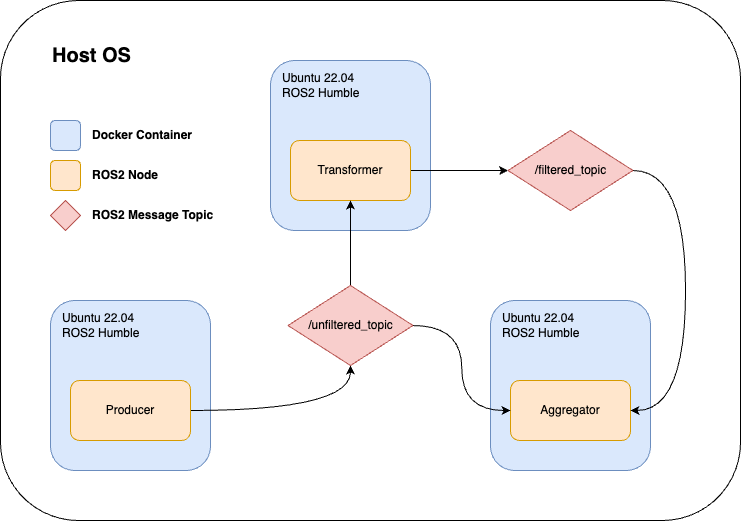

The diagram above was exported from draw.io. Its source (the exported page's mxGraphModel, read from the mxfile embedded in the PNG):
<mxGraphModel dx="1536" dy="876" grid="1" gridSize="10" guides="1" tooltips="1" connect="1" arrows="1" fold="1" page="1" pageScale="1" pageWidth="850" pageHeight="1100" math="0" shadow="0">
  <root>
    <mxCell id="0" />
    <mxCell id="1" parent="0" />
    <mxCell id="L0Lc52-hoVzdwstoEcvL-2" value="" style="rounded=1;whiteSpace=wrap;html=1;movable=0;resizable=0;rotatable=0;deletable=0;editable=0;locked=1;connectable=0;" vertex="1" parent="1">
      <mxGeometry x="70" y="270" width="740" height="520" as="geometry" />
    </mxCell>
    <mxCell id="L0Lc52-hoVzdwstoEcvL-3" value="&lt;font style=&quot;font-size: 20px;&quot;&gt;&lt;b&gt;Host OS&lt;/b&gt;&lt;/font&gt;" style="text;html=1;strokeColor=none;fillColor=none;align=left;verticalAlign=middle;whiteSpace=wrap;rounded=0;movable=1;resizable=1;rotatable=1;deletable=1;editable=1;locked=0;connectable=1;" vertex="1" parent="1">
      <mxGeometry x="120" y="310" width="130" height="30" as="geometry" />
    </mxCell>
    <mxCell id="L0Lc52-hoVzdwstoEcvL-4" value="" style="rounded=1;whiteSpace=wrap;html=1;fillColor=#dae8fc;strokeColor=#6c8ebf;" vertex="1" parent="1">
      <mxGeometry x="120" y="570" width="160" height="170" as="geometry" />
    </mxCell>
    <mxCell id="L0Lc52-hoVzdwstoEcvL-5" value="Ubuntu 22.04&lt;br&gt;ROS2 Humble" style="text;html=1;strokeColor=none;fillColor=none;align=left;verticalAlign=middle;whiteSpace=wrap;rounded=0;" vertex="1" parent="1">
      <mxGeometry x="130" y="580" width="80" height="30" as="geometry" />
    </mxCell>
    <mxCell id="L0Lc52-hoVzdwstoEcvL-15" style="edgeStyle=orthogonalEdgeStyle;rounded=0;orthogonalLoop=1;jettySize=auto;html=1;entryX=0.5;entryY=1;entryDx=0;entryDy=0;curved=1;" edge="1" parent="1" source="L0Lc52-hoVzdwstoEcvL-6" target="L0Lc52-hoVzdwstoEcvL-13">
      <mxGeometry relative="1" as="geometry" />
    </mxCell>
    <mxCell id="L0Lc52-hoVzdwstoEcvL-6" value="Producer" style="rounded=1;whiteSpace=wrap;html=1;fillColor=#ffe6cc;strokeColor=#d79b00;" vertex="1" parent="1">
      <mxGeometry x="140" y="650" width="120" height="60" as="geometry" />
    </mxCell>
    <mxCell id="L0Lc52-hoVzdwstoEcvL-7" value="" style="rounded=1;whiteSpace=wrap;html=1;fillColor=#dae8fc;strokeColor=#6c8ebf;" vertex="1" parent="1">
      <mxGeometry x="340" y="330" width="160" height="170" as="geometry" />
    </mxCell>
    <mxCell id="L0Lc52-hoVzdwstoEcvL-8" value="Ubuntu 22.04&lt;br&gt;ROS2 Humble" style="text;html=1;strokeColor=none;fillColor=none;align=left;verticalAlign=middle;whiteSpace=wrap;rounded=0;" vertex="1" parent="1">
      <mxGeometry x="350" y="340" width="80" height="30" as="geometry" />
    </mxCell>
    <mxCell id="L0Lc52-hoVzdwstoEcvL-18" style="edgeStyle=orthogonalEdgeStyle;rounded=0;orthogonalLoop=1;jettySize=auto;html=1;exitX=1;exitY=0.5;exitDx=0;exitDy=0;entryX=0;entryY=0.5;entryDx=0;entryDy=0;" edge="1" parent="1" source="L0Lc52-hoVzdwstoEcvL-9" target="L0Lc52-hoVzdwstoEcvL-14">
      <mxGeometry relative="1" as="geometry" />
    </mxCell>
    <mxCell id="L0Lc52-hoVzdwstoEcvL-9" value="Transformer" style="rounded=1;whiteSpace=wrap;html=1;fillColor=#ffe6cc;strokeColor=#d79b00;" vertex="1" parent="1">
      <mxGeometry x="360" y="410" width="120" height="60" as="geometry" />
    </mxCell>
    <mxCell id="L0Lc52-hoVzdwstoEcvL-10" value="" style="rounded=1;whiteSpace=wrap;html=1;fillColor=#dae8fc;strokeColor=#6c8ebf;" vertex="1" parent="1">
      <mxGeometry x="560" y="570" width="160" height="170" as="geometry" />
    </mxCell>
    <mxCell id="L0Lc52-hoVzdwstoEcvL-11" value="Ubuntu 22.04&lt;br&gt;ROS2 Humble" style="text;html=1;strokeColor=none;fillColor=none;align=left;verticalAlign=middle;whiteSpace=wrap;rounded=0;" vertex="1" parent="1">
      <mxGeometry x="570" y="580" width="80" height="30" as="geometry" />
    </mxCell>
    <mxCell id="L0Lc52-hoVzdwstoEcvL-12" value="Aggregator" style="rounded=1;whiteSpace=wrap;html=1;fillColor=#ffe6cc;strokeColor=#d79b00;" vertex="1" parent="1">
      <mxGeometry x="580" y="650" width="120" height="60" as="geometry" />
    </mxCell>
    <mxCell id="L0Lc52-hoVzdwstoEcvL-16" style="edgeStyle=orthogonalEdgeStyle;rounded=0;orthogonalLoop=1;jettySize=auto;html=1;exitX=0.5;exitY=0;exitDx=0;exitDy=0;entryX=0.5;entryY=1;entryDx=0;entryDy=0;" edge="1" parent="1" source="L0Lc52-hoVzdwstoEcvL-13" target="L0Lc52-hoVzdwstoEcvL-9">
      <mxGeometry relative="1" as="geometry" />
    </mxCell>
    <mxCell id="L0Lc52-hoVzdwstoEcvL-17" style="edgeStyle=orthogonalEdgeStyle;rounded=0;orthogonalLoop=1;jettySize=auto;html=1;entryX=0;entryY=0.5;entryDx=0;entryDy=0;curved=1;" edge="1" parent="1" source="L0Lc52-hoVzdwstoEcvL-13" target="L0Lc52-hoVzdwstoEcvL-12">
      <mxGeometry relative="1" as="geometry" />
    </mxCell>
    <mxCell id="L0Lc52-hoVzdwstoEcvL-13" value="/unfiltered_topic" style="rhombus;whiteSpace=wrap;html=1;fillColor=#f8cecc;strokeColor=#b85450;" vertex="1" parent="1">
      <mxGeometry x="357.5" y="555" width="125" height="80" as="geometry" />
    </mxCell>
    <mxCell id="L0Lc52-hoVzdwstoEcvL-20" style="edgeStyle=orthogonalEdgeStyle;rounded=0;orthogonalLoop=1;jettySize=auto;html=1;entryX=1;entryY=0.5;entryDx=0;entryDy=0;elbow=vertical;curved=1;" edge="1" parent="1" source="L0Lc52-hoVzdwstoEcvL-14" target="L0Lc52-hoVzdwstoEcvL-12">
      <mxGeometry relative="1" as="geometry">
        <Array as="points">
          <mxPoint x="755" y="440" />
          <mxPoint x="755" y="680" />
        </Array>
      </mxGeometry>
    </mxCell>
    <mxCell id="L0Lc52-hoVzdwstoEcvL-14" value="/filtered_topic" style="rhombus;whiteSpace=wrap;html=1;fillColor=#f8cecc;strokeColor=#b85450;" vertex="1" parent="1">
      <mxGeometry x="577.5" y="400" width="125" height="80" as="geometry" />
    </mxCell>
    <mxCell id="L0Lc52-hoVzdwstoEcvL-27" value="" style="group" vertex="1" connectable="0" parent="1">
      <mxGeometry x="120" y="390" width="170" height="110" as="geometry" />
    </mxCell>
    <mxCell id="L0Lc52-hoVzdwstoEcvL-21" value="" style="rounded=1;whiteSpace=wrap;html=1;fillColor=#dae8fc;strokeColor=#6c8ebf;" vertex="1" parent="L0Lc52-hoVzdwstoEcvL-27">
      <mxGeometry width="30" height="30" as="geometry" />
    </mxCell>
    <mxCell id="L0Lc52-hoVzdwstoEcvL-22" value="&lt;b&gt;Docker Container&lt;/b&gt;" style="text;html=1;strokeColor=none;fillColor=none;align=left;verticalAlign=middle;whiteSpace=wrap;rounded=0;" vertex="1" parent="L0Lc52-hoVzdwstoEcvL-27">
      <mxGeometry x="40" width="120" height="30" as="geometry" />
    </mxCell>
    <mxCell id="L0Lc52-hoVzdwstoEcvL-23" value="" style="rounded=1;whiteSpace=wrap;html=1;fillColor=#ffe6cc;strokeColor=#d79b00;" vertex="1" parent="L0Lc52-hoVzdwstoEcvL-27">
      <mxGeometry y="40" width="30" height="30" as="geometry" />
    </mxCell>
    <mxCell id="L0Lc52-hoVzdwstoEcvL-24" value="&lt;b&gt;ROS2 Node&lt;/b&gt;" style="text;html=1;strokeColor=none;fillColor=none;align=left;verticalAlign=middle;whiteSpace=wrap;rounded=0;" vertex="1" parent="L0Lc52-hoVzdwstoEcvL-27">
      <mxGeometry x="40" y="40" width="120" height="30" as="geometry" />
    </mxCell>
    <mxCell id="L0Lc52-hoVzdwstoEcvL-25" value="" style="rhombus;whiteSpace=wrap;html=1;fillColor=#f8cecc;strokeColor=#b85450;" vertex="1" parent="L0Lc52-hoVzdwstoEcvL-27">
      <mxGeometry y="80" width="30" height="30" as="geometry" />
    </mxCell>
    <mxCell id="L0Lc52-hoVzdwstoEcvL-26" value="&lt;b&gt;ROS2 Message Topic&lt;/b&gt;" style="text;html=1;strokeColor=none;fillColor=none;align=left;verticalAlign=middle;whiteSpace=wrap;rounded=0;" vertex="1" parent="L0Lc52-hoVzdwstoEcvL-27">
      <mxGeometry x="40" y="80" width="130" height="30" as="geometry" />
    </mxCell>
  </root>
</mxGraphModel>